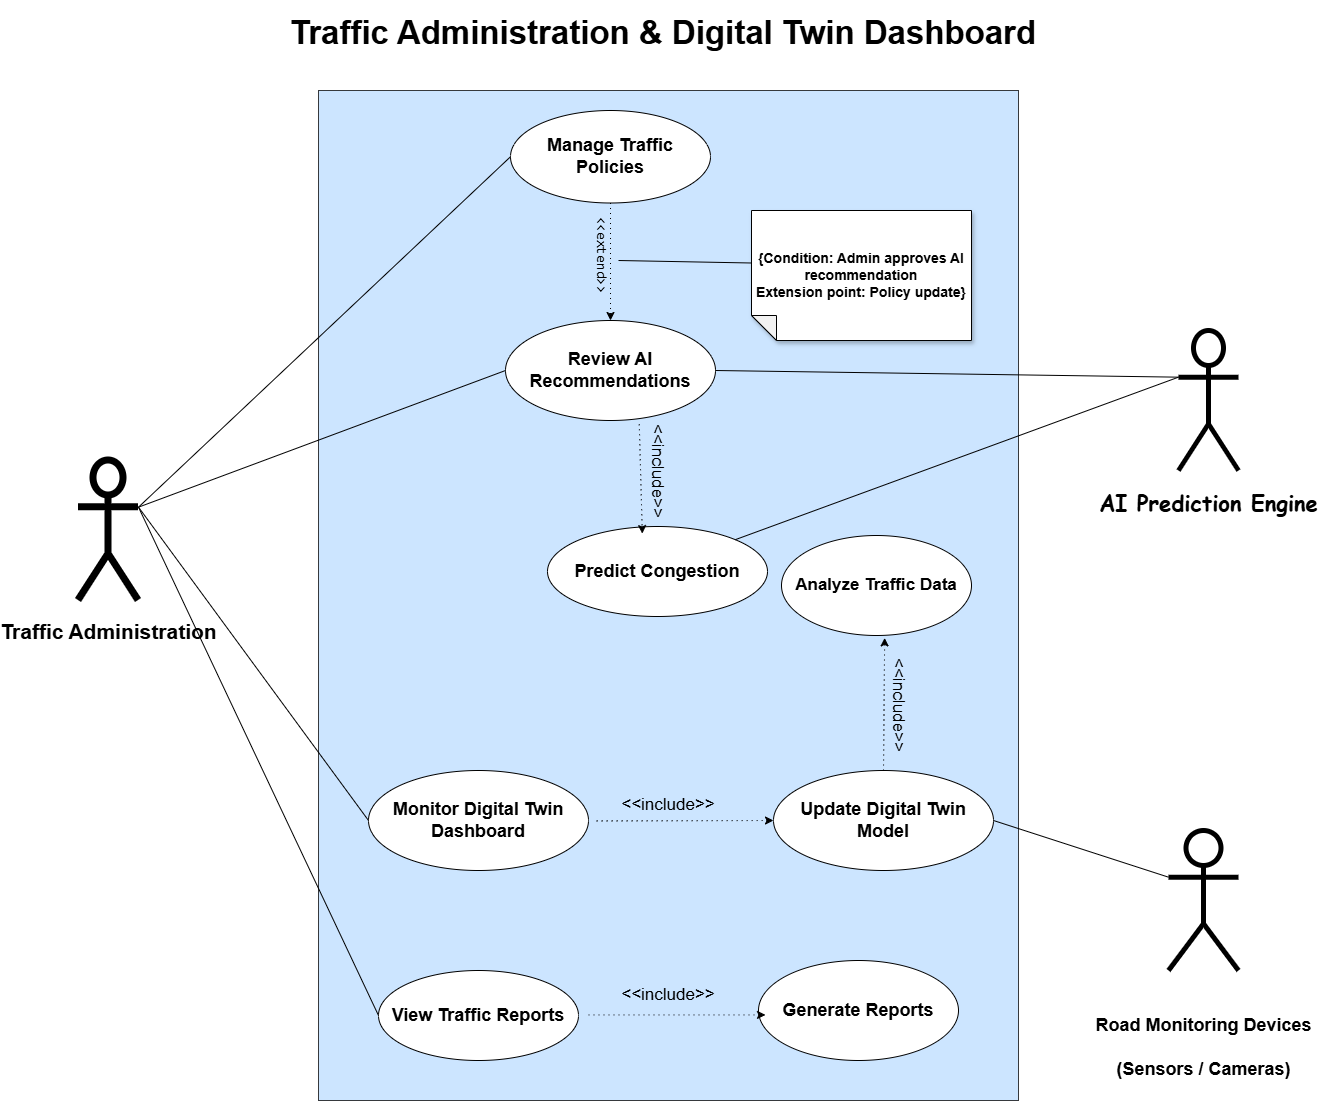

The diagram above was exported from draw.io. Its source (the exported page's mxGraphModel, read from the mxfile embedded in the PNG):
<mxGraphModel dx="4077" dy="2502" grid="1" gridSize="10" guides="1" tooltips="1" connect="1" arrows="1" fold="1" page="1" pageScale="1" pageWidth="850" pageHeight="1100" math="0" shadow="0">
  <root>
    <mxCell id="0" />
    <mxCell id="1" parent="0" />
    <mxCell id="qOu9ezTGzq8xgJnwL-Ae-1" parent="1" style="rounded=0;whiteSpace=wrap;html=1;fillColor=#cce5ff;strokeColor=#36393d;" value="" vertex="1">
      <mxGeometry height="1010" width="700" x="-730" y="-70" as="geometry" />
    </mxCell>
    <mxCell id="qOu9ezTGzq8xgJnwL-Ae-2" parent="1" style="shape=umlActor;verticalLabelPosition=bottom;verticalAlign=top;html=1;outlineConnect=0;strokeWidth=7;" value="&lt;p data-start=&quot;701&quot; data-end=&quot;727&quot;&gt;&lt;strong data-start=&quot;701&quot; data-end=&quot;727&quot;&gt;&lt;font style=&quot;font-size: 21px;&quot;&gt;Traffic Administration&lt;/font&gt;&lt;/strong&gt;&lt;/p&gt;&lt;br/&gt;&lt;p data-start=&quot;729&quot; data-end=&quot;753&quot;&gt;&lt;/p&gt;" vertex="1">
      <mxGeometry height="140" width="60" x="-970" y="300" as="geometry" />
    </mxCell>
    <mxCell id="qOu9ezTGzq8xgJnwL-Ae-5" parent="1" style="shape=umlActor;verticalLabelPosition=bottom;verticalAlign=top;html=1;outlineConnect=0;strokeWidth=5;" value="&lt;p data-start=&quot;7427&quot; data-end=&quot;7451&quot;&gt;&lt;strong data-start=&quot;7427&quot; data-end=&quot;7451&quot;&gt;&lt;font face=&quot;Comic Sans MS&quot; style=&quot;font-size: 22px;&quot;&gt;AI Prediction Engine&lt;/font&gt;&lt;/strong&gt;&lt;/p&gt;&lt;br&gt;&lt;p data-start=&quot;7453&quot; data-end=&quot;7478&quot;&gt;&lt;/p&gt;" vertex="1">
      <mxGeometry height="140" width="60" x="130" y="170" as="geometry" />
    </mxCell>
    <mxCell id="qOu9ezTGzq8xgJnwL-Ae-6" parent="1" style="shape=umlActor;verticalLabelPosition=bottom;verticalAlign=top;html=1;outlineConnect=0;strokeWidth=5;" value="&lt;p data-start=&quot;893&quot; data-end=&quot;907&quot;&gt;&lt;/p&gt;&lt;p data-start=&quot;7427&quot; data-end=&quot;7451&quot;&gt;&lt;br/&gt;&lt;/p&gt;&lt;p data-start=&quot;909&quot; data-end=&quot;958&quot;&gt;&lt;strong data-start=&quot;909&quot; data-end=&quot;958&quot;&gt;&lt;font style=&quot;font-size: 18px;&quot;&gt;Road Monitoring Devices&lt;br data-start=&quot;934&quot; data-end=&quot;937&quot;&gt;&lt;br/&gt;(Sensors / Cameras)&lt;/font&gt;&lt;/strong&gt;&lt;/p&gt;&lt;p data-start=&quot;7453&quot; data-end=&quot;7478&quot;&gt;&lt;/p&gt;" vertex="1">
      <mxGeometry height="140" width="70" x="120" y="670" as="geometry" />
    </mxCell>
    <mxCell id="qOu9ezTGzq8xgJnwL-Ae-7" parent="1" style="ellipse;whiteSpace=wrap;html=1;" value="&lt;p data-start=&quot;1099&quot; data-end=&quot;1121&quot;&gt;&lt;strong data-start=&quot;1099&quot; data-end=&quot;1121&quot;&gt;&lt;font style=&quot;font-size: 18px;&quot;&gt;Monitor Digital Twin Dashboard&lt;/font&gt;&lt;/strong&gt;&lt;/p&gt;&lt;p data-start=&quot;1123&quot; data-end=&quot;1149&quot;&gt;&lt;/p&gt;" vertex="1">
      <mxGeometry height="100" width="220" x="-680" y="610" as="geometry" />
    </mxCell>
    <mxCell id="qOu9ezTGzq8xgJnwL-Ae-8" parent="1" style="ellipse;whiteSpace=wrap;html=1;" value="&lt;p data-start=&quot;1099&quot; data-end=&quot;1121&quot;&gt;&lt;strong data-start=&quot;1189&quot; data-end=&quot;1212&quot; style=&quot;background-color: transparent; color: light-dark(rgb(0, 0, 0), rgb(255, 255, 255));&quot;&gt;&lt;font style=&quot;font-size: 18px;&quot;&gt;Update Digital Twin Model&lt;/font&gt;&lt;/strong&gt;&lt;/p&gt;&lt;p data-start=&quot;1123&quot; data-end=&quot;1149&quot;&gt;&lt;/p&gt;" vertex="1">
      <mxGeometry height="100" width="220" x="-275" y="610" as="geometry" />
    </mxCell>
    <mxCell id="joMobe6IqD-LLu8VqiHE-1" parent="1" style="ellipse;whiteSpace=wrap;html=1;" value="&lt;p data-start=&quot;1099&quot; data-end=&quot;1121&quot;&gt;&lt;strong data-start=&quot;1280&quot; data-end=&quot;1304&quot; style=&quot;background-color: transparent; color: light-dark(rgb(0, 0, 0), rgb(255, 255, 255));&quot;&gt;&lt;font style=&quot;font-size: 17px;&quot;&gt;Analyze Traffic Data&lt;/font&gt;&lt;/strong&gt;&lt;/p&gt;&lt;p data-start=&quot;1123&quot; data-end=&quot;1149&quot;&gt;&lt;/p&gt;" vertex="1">
      <mxGeometry height="100" width="190" x="-267" y="375" as="geometry" />
    </mxCell>
    <mxCell id="joMobe6IqD-LLu8VqiHE-2" parent="1" style="ellipse;whiteSpace=wrap;html=1;" value="&lt;p data-start=&quot;1099&quot; data-end=&quot;1121&quot;&gt;&lt;strong data-start=&quot;1378&quot; data-end=&quot;1400&quot; style=&quot;background-color: transparent; color: light-dark(rgb(0, 0, 0), rgb(255, 255, 255));&quot;&gt;&lt;font style=&quot;font-size: 18px;&quot;&gt;Review AI Recommendations&lt;/font&gt;&lt;/strong&gt;&lt;/p&gt;&lt;p data-start=&quot;1123&quot; data-end=&quot;1149&quot;&gt;&lt;/p&gt;" vertex="1">
      <mxGeometry height="100" width="210" x="-543" y="160" as="geometry" />
    </mxCell>
    <mxCell id="joMobe6IqD-LLu8VqiHE-3" parent="1" style="ellipse;whiteSpace=wrap;html=1;" value="&lt;p data-start=&quot;1099&quot; data-end=&quot;1121&quot;&gt;&lt;strong data-start=&quot;1457&quot; data-end=&quot;1476&quot; style=&quot;background-color: transparent; color: light-dark(rgb(0, 0, 0), rgb(255, 255, 255));&quot;&gt;&lt;font style=&quot;font-size: 18px;&quot;&gt;View Traffic Reports&lt;/font&gt;&lt;/strong&gt;&lt;/p&gt;&lt;p data-start=&quot;1123&quot; data-end=&quot;1149&quot;&gt;&lt;/p&gt;" vertex="1">
      <mxGeometry height="90" width="200" x="-670" y="810" as="geometry" />
    </mxCell>
    <mxCell id="joMobe6IqD-LLu8VqiHE-4" parent="1" style="ellipse;whiteSpace=wrap;html=1;" value="&lt;p data-start=&quot;1099&quot; data-end=&quot;1121&quot;&gt;&lt;strong data-start=&quot;1555&quot; data-end=&quot;1580&quot; style=&quot;background-color: transparent; color: light-dark(rgb(0, 0, 0), rgb(255, 255, 255));&quot;&gt;&lt;font style=&quot;font-size: 18px;&quot;&gt;Manage Traffic Policies&lt;/font&gt;&lt;/strong&gt;&lt;/p&gt;&lt;p data-start=&quot;1123&quot; data-end=&quot;1149&quot;&gt;&lt;/p&gt;" vertex="1">
      <mxGeometry height="92.5" width="200" x="-538" y="-50" as="geometry" />
    </mxCell>
    <mxCell id="joMobe6IqD-LLu8VqiHE-6" parent="1" style="ellipse;whiteSpace=wrap;html=1;" value="&lt;p data-start=&quot;1813&quot; data-end=&quot;1837&quot;&gt;&lt;strong data-start=&quot;1813&quot; data-end=&quot;1837&quot;&gt;&lt;font style=&quot;font-size: 18px;&quot;&gt;Predict Congestion&lt;/font&gt;&lt;/strong&gt;&lt;/p&gt;&lt;p data-start=&quot;1123&quot; data-end=&quot;1149&quot;&gt;&lt;/p&gt;" vertex="1">
      <mxGeometry height="90" width="220" x="-501" y="366" as="geometry" />
    </mxCell>
    <mxCell id="joMobe6IqD-LLu8VqiHE-7" parent="1" style="ellipse;whiteSpace=wrap;html=1;" value="&lt;p data-start=&quot;1099&quot; data-end=&quot;1121&quot;&gt;&lt;strong data-start=&quot;1790&quot; data-end=&quot;1808&quot; style=&quot;background-color: transparent; color: light-dark(rgb(0, 0, 0), rgb(255, 255, 255));&quot;&gt;&lt;font style=&quot;font-size: 18px;&quot;&gt;Generate Reports&lt;/font&gt;&lt;/strong&gt;&lt;/p&gt;&lt;p data-start=&quot;1123&quot; data-end=&quot;1149&quot;&gt;&lt;/p&gt;" vertex="1">
      <mxGeometry height="100" width="200" x="-290" y="800" as="geometry" />
    </mxCell>
    <mxCell id="joMobe6IqD-LLu8VqiHE-10" edge="1" parent="1" source="qOu9ezTGzq8xgJnwL-Ae-2" style="endArrow=none;html=1;rounded=0;exitX=1;exitY=0.3333333333333333;exitDx=0;exitDy=0;exitPerimeter=0;entryX=0;entryY=0.5;entryDx=0;entryDy=0;" target="qOu9ezTGzq8xgJnwL-Ae-7" value="">
      <mxGeometry height="50" relative="1" width="50" as="geometry">
        <mxPoint x="-330" y="590" as="sourcePoint" />
        <mxPoint x="-280" y="540" as="targetPoint" />
      </mxGeometry>
    </mxCell>
    <mxCell id="joMobe6IqD-LLu8VqiHE-11" edge="1" parent="1" source="qOu9ezTGzq8xgJnwL-Ae-2" style="endArrow=none;html=1;rounded=0;exitX=1;exitY=0.3333333333333333;exitDx=0;exitDy=0;exitPerimeter=0;entryX=0;entryY=0.5;entryDx=0;entryDy=0;" target="joMobe6IqD-LLu8VqiHE-4" value="">
      <mxGeometry height="50" relative="1" width="50" as="geometry">
        <mxPoint x="-700" y="262" as="sourcePoint" />
        <mxPoint x="-530" y="10" as="targetPoint" />
      </mxGeometry>
    </mxCell>
    <mxCell id="joMobe6IqD-LLu8VqiHE-12" edge="1" parent="1" source="qOu9ezTGzq8xgJnwL-Ae-2" style="endArrow=none;html=1;rounded=0;entryX=0;entryY=0.5;entryDx=0;entryDy=0;exitX=1;exitY=0.3333333333333333;exitDx=0;exitDy=0;exitPerimeter=0;" target="joMobe6IqD-LLu8VqiHE-3" value="">
      <mxGeometry height="50" relative="1" width="50" as="geometry">
        <mxPoint x="-910" y="350" as="sourcePoint" />
        <mxPoint x="-510" y="340" as="targetPoint" />
      </mxGeometry>
    </mxCell>
    <mxCell id="joMobe6IqD-LLu8VqiHE-15" edge="1" parent="1" source="joMobe6IqD-LLu8VqiHE-6" style="endArrow=none;html=1;rounded=0;exitX=1;exitY=0;exitDx=0;exitDy=0;entryX=0;entryY=0.3333333333333333;entryDx=0;entryDy=0;entryPerimeter=0;" target="qOu9ezTGzq8xgJnwL-Ae-5" value="">
      <mxGeometry height="50" relative="1" width="50" as="geometry">
        <mxPoint x="320" y="320" as="sourcePoint" />
        <mxPoint x="-90" y="568" as="targetPoint" />
      </mxGeometry>
    </mxCell>
    <mxCell id="joMobe6IqD-LLu8VqiHE-17" edge="1" parent="1" source="qOu9ezTGzq8xgJnwL-Ae-6" style="endArrow=none;html=1;rounded=0;exitX=0;exitY=0.3333333333333333;exitDx=0;exitDy=0;exitPerimeter=0;entryX=1;entryY=0.5;entryDx=0;entryDy=0;" target="qOu9ezTGzq8xgJnwL-Ae-8" value="">
      <mxGeometry height="50" relative="1" width="50" as="geometry">
        <mxPoint x="130" y="592" as="sourcePoint" />
        <mxPoint x="-30" y="570" as="targetPoint" />
      </mxGeometry>
    </mxCell>
    <mxCell id="D_vq6ICKKQbeIEUqacCW-4" edge="1" parent="1" source="qOu9ezTGzq8xgJnwL-Ae-2" style="endArrow=none;html=1;rounded=0;exitX=1;exitY=0.3333333333333333;exitDx=0;exitDy=0;exitPerimeter=0;entryX=0;entryY=0.5;entryDx=0;entryDy=0;" target="joMobe6IqD-LLu8VqiHE-2" value="">
      <mxGeometry height="50" relative="1" width="50" as="geometry">
        <mxPoint x="-250" y="350" as="sourcePoint" />
        <mxPoint x="-200" y="300" as="targetPoint" />
      </mxGeometry>
    </mxCell>
    <mxCell id="D_vq6ICKKQbeIEUqacCW-6" edge="1" parent="1" source="joMobe6IqD-LLu8VqiHE-2" style="endArrow=none;html=1;rounded=0;exitX=1;exitY=0.5;exitDx=0;exitDy=0;entryX=0;entryY=0.3333333333333333;entryDx=0;entryDy=0;entryPerimeter=0;" target="qOu9ezTGzq8xgJnwL-Ae-5" value="">
      <mxGeometry height="50" relative="1" width="50" as="geometry">
        <mxPoint x="-80" y="726" as="sourcePoint" />
        <mxPoint x="182" y="440" as="targetPoint" />
      </mxGeometry>
    </mxCell>
    <mxCell id="D_vq6ICKKQbeIEUqacCW-7" parent="1" style="text;html=1;whiteSpace=wrap;strokeColor=none;fillColor=none;align=center;verticalAlign=middle;rounded=0;" value="&lt;p data-start=&quot;485&quot; data-end=&quot;536&quot;&gt;&lt;strong data-start=&quot;485&quot; data-end=&quot;536&quot;&gt;&lt;font style=&quot;font-size: 33px;&quot;&gt;Traffic Administration &amp;amp; Digital Twin Dashboard&lt;/font&gt;&lt;/strong&gt;&lt;/p&gt;&lt;br/&gt;&lt;p data-start=&quot;538&quot; data-end=&quot;605&quot;&gt;&lt;/p&gt;" vertex="1">
      <mxGeometry height="30" width="1260" x="-1015" y="-130" as="geometry" />
    </mxCell>
    <mxCell id="D_vq6ICKKQbeIEUqacCW-9" edge="1" parent="1" source="qOu9ezTGzq8xgJnwL-Ae-7" style="endArrow=classic;html=1;rounded=0;exitX=1.037;exitY=0.504;exitDx=0;exitDy=0;exitPerimeter=0;entryX=0;entryY=0.5;entryDx=0;entryDy=0;dashed=1;dashPattern=1 4;" target="qOu9ezTGzq8xgJnwL-Ae-8" value="">
      <mxGeometry height="50" relative="1" width="50" as="geometry">
        <mxPoint x="-560" y="680" as="sourcePoint" />
        <mxPoint x="-510" y="630" as="targetPoint" />
      </mxGeometry>
    </mxCell>
    <mxCell id="D_vq6ICKKQbeIEUqacCW-10" parent="1" style="text;html=1;whiteSpace=wrap;strokeColor=none;fillColor=none;align=center;verticalAlign=middle;rounded=0;" value="&lt;font style=&quot;font-size: 17px;&quot;&gt;&amp;lt;&amp;lt;include&amp;gt;&amp;gt;&lt;/font&gt;" vertex="1">
      <mxGeometry height="30" width="60" x="-410" y="630" as="geometry" />
    </mxCell>
    <mxCell id="D_vq6ICKKQbeIEUqacCW-12" edge="1" parent="1" source="qOu9ezTGzq8xgJnwL-Ae-8" style="endArrow=classic;html=1;rounded=0;exitX=0.5;exitY=0;exitDx=0;exitDy=0;entryX=0.543;entryY=1.024;entryDx=0;entryDy=0;dashed=1;dashPattern=1 4;entryPerimeter=0;" target="joMobe6IqD-LLu8VqiHE-1" value="">
      <mxGeometry height="50" relative="1" width="50" as="geometry">
        <mxPoint x="-280" y="620" as="sourcePoint" />
        <mxPoint x="-93" y="620" as="targetPoint" />
      </mxGeometry>
    </mxCell>
    <mxCell id="D_vq6ICKKQbeIEUqacCW-13" parent="1" style="text;html=1;whiteSpace=wrap;strokeColor=none;fillColor=none;align=center;verticalAlign=middle;rounded=0;rotation=90;" value="&lt;font style=&quot;font-size: 17px;&quot;&gt;&amp;lt;&amp;lt;include&amp;gt;&amp;gt;&lt;/font&gt;" vertex="1">
      <mxGeometry height="30" width="60" x="-180" y="530" as="geometry" />
    </mxCell>
    <mxCell id="D_vq6ICKKQbeIEUqacCW-14" edge="1" parent="1" source="joMobe6IqD-LLu8VqiHE-2" style="endArrow=classic;html=1;rounded=0;exitX=0.637;exitY=1.038;exitDx=0;exitDy=0;exitPerimeter=0;entryX=0.431;entryY=0.079;entryDx=0;entryDy=0;dashed=1;dashPattern=1 4;entryPerimeter=0;" target="joMobe6IqD-LLu8VqiHE-6" value="">
      <mxGeometry height="50" relative="1" width="50" as="geometry">
        <mxPoint x="-280" y="650" as="sourcePoint" />
        <mxPoint x="-103" y="650" as="targetPoint" />
      </mxGeometry>
    </mxCell>
    <mxCell id="D_vq6ICKKQbeIEUqacCW-15" parent="1" style="text;html=1;whiteSpace=wrap;strokeColor=none;fillColor=none;align=center;verticalAlign=middle;rounded=0;rotation=90;" value="&lt;font style=&quot;font-size: 17px;&quot;&gt;&amp;lt;&amp;lt;include&amp;gt;&amp;gt;&lt;/font&gt;" vertex="1">
      <mxGeometry height="30" width="60" x="-421" y="296" as="geometry" />
    </mxCell>
    <mxCell id="D_vq6ICKKQbeIEUqacCW-16" edge="1" parent="1" style="endArrow=classic;html=1;rounded=0;exitX=1.037;exitY=0.504;exitDx=0;exitDy=0;exitPerimeter=0;entryX=0;entryY=0.5;entryDx=0;entryDy=0;dashed=1;dashPattern=1 4;" value="">
      <mxGeometry height="50" relative="1" width="50" as="geometry">
        <mxPoint x="-460" y="854.44" as="sourcePoint" />
        <mxPoint x="-283" y="854.44" as="targetPoint" />
      </mxGeometry>
    </mxCell>
    <mxCell id="D_vq6ICKKQbeIEUqacCW-17" parent="1" style="text;html=1;whiteSpace=wrap;strokeColor=none;fillColor=none;align=center;verticalAlign=middle;rounded=0;" value="&lt;font style=&quot;font-size: 17px;&quot;&gt;&amp;lt;&amp;lt;include&amp;gt;&amp;gt;&lt;/font&gt;" vertex="1">
      <mxGeometry height="30" width="60" x="-410" y="820" as="geometry" />
    </mxCell>
    <mxCell id="D_vq6ICKKQbeIEUqacCW-21" edge="1" parent="1" source="joMobe6IqD-LLu8VqiHE-4" style="endArrow=classic;html=1;rounded=0;exitX=0.5;exitY=1;exitDx=0;exitDy=0;entryX=0.5;entryY=0;entryDx=0;entryDy=0;dashed=1;dashPattern=1 4;" target="joMobe6IqD-LLu8VqiHE-2" value="">
      <mxGeometry height="50" relative="1" width="50" as="geometry">
        <mxPoint x="-410" y="350" as="sourcePoint" />
        <mxPoint x="-410" y="479" as="targetPoint" />
      </mxGeometry>
    </mxCell>
    <mxCell id="D_vq6ICKKQbeIEUqacCW-22" parent="1" style="text;html=1;whiteSpace=wrap;strokeColor=none;fillColor=none;align=center;verticalAlign=middle;rounded=0;rotation=90;" value="&lt;p data-start=&quot;4465&quot; data-end=&quot;4477&quot;&gt;&lt;code data-start=&quot;4465&quot; data-end=&quot;4477&quot;&gt;&lt;font style=&quot;font-size: 14px;&quot;&gt;&amp;lt;&amp;lt;extend&amp;gt;&amp;gt;&lt;/font&gt;&lt;/code&gt;&lt;/p&gt;&lt;br&gt;&lt;p data-start=&quot;4479&quot; data-end=&quot;4589&quot;&gt;&lt;/p&gt;" vertex="1">
      <mxGeometry height="30" width="60" x="-490" y="80" as="geometry" />
    </mxCell>
    <mxCell id="D_vq6ICKKQbeIEUqacCW-24" parent="1" style="shape=note;whiteSpace=wrap;html=1;backgroundOutline=1;darkOpacity=0.05;fillStyle=solid;direction=west;gradientDirection=north;shadow=1;size=25;pointerEvents=1;" value="&lt;b&gt;&lt;font style=&quot;font-size: 14px;&quot;&gt;{Condition: Admin approves AI recommendation&lt;br&gt;Extension point: Policy update}&lt;/font&gt;&lt;/b&gt;" vertex="1">
      <mxGeometry height="130" width="220" x="-297" y="50" as="geometry" />
    </mxCell>
    <mxCell id="D_vq6ICKKQbeIEUqacCW-25" edge="1" parent="1" source="D_vq6ICKKQbeIEUqacCW-24" style="endArrow=none;html=1;rounded=0;exitX=0;exitY=0;exitDx=220;exitDy=77.5;exitPerimeter=0;" value="">
      <mxGeometry height="50" relative="1" width="50" as="geometry">
        <mxPoint x="-480" y="320" as="sourcePoint" />
        <mxPoint x="-430" y="100" as="targetPoint" />
      </mxGeometry>
    </mxCell>
  </root>
</mxGraphModel>